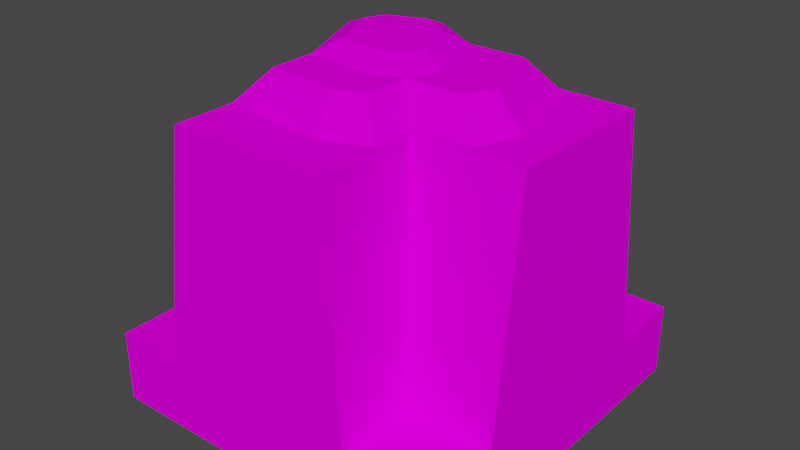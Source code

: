 # Source: Mountains2_2.blend  (saved by Blender 3.0.42; exported with 4.5.12 LTS)
import bpy
from mathutils import Matrix  # noqa: F401  (used for matrix-valued properties, if any)

bpy.ops.wm.read_factory_settings(use_empty=True)
scene = bpy.context.scene
scene.name = 'Scene'

# ---- collections
col_collection = bpy.data.collections.new('Collection'); scene.collection.children.link(col_collection)

# ---- images (referenced by path relative to the original .blend; pixels are not part of the script)
import os
ASSET_DIR = os.environ.get("B2B_ASSET_DIR", "")  # directory of the original .blend (textures are referenced by path, not embedded)
HERE = os.path.dirname(os.path.abspath(__file__))  # packed textures are extracted next to this script under _unpacked/

def load_image(name, relpath, width, height, colorspace="sRGB"):
    """Load a texture the original file referenced (path relative to the .blend, or extracted next to this script)."""
    p = next((c for c in (os.path.join(HERE, relpath), os.path.join(ASSET_DIR, relpath)) if relpath and os.path.exists(c)), "")
    if p:
        img = bpy.data.images.load(p, check_existing=True)
        img.name = name
    else:  # same state as the original file: an image datablock whose file is absent (Cycles renders it pink)
        img = bpy.data.images.new(name, width, height)
        img.source = "FILE"
        img.filepath = "//" + (relpath or name)
    img.colorspace_settings.name = colorspace
    return img
img_summertilespalette_png = load_image('SummerTilesPalette.png', 'SummerTilesPalette.png', 1024, 1024, 'sRGB')

# ---- materials (node trees are filled in below, after node groups)
mat_summertilematerial = bpy.data.materials.new('SummerTileMaterial')
mat_summertilematerial.use_transparent_shadow = False

# ---- material node trees
mat_summertilematerial.use_nodes = True; mat_summertilematerial.node_tree.nodes.clear()
_N = mat_summertilematerial.node_tree.nodes; _L = mat_summertilematerial.node_tree.links
n0 = _N.new('ShaderNodeBsdfPrincipled'); n0.name = 'Principled BSDF'; n0.location = (10, 300)
n0.distribution = 'GGX'
n0.subsurface_method = 'RANDOM_WALK_SKIN'
n0.inputs[2].default_value = 1.0
n0.inputs[3].default_value = 1.45
n0.inputs[11].default_value = 1.01
n0.inputs[13].default_value = 0.0
n0.inputs[20].default_value = 0.0
n0.inputs[27].default_value = (0.0, 0.0, 0.0, 1.0)
n0.inputs[28].default_value = 1.0
n1 = _N.new('ShaderNodeOutputMaterial'); n1.name = 'Material Output'; n1.location = (300, 300)
n2 = _N.new('ShaderNodeTexImage'); n2.name = 'Image Texture'; n2.location = (-280, 280)
n2.image = img_summertilespalette_png
_L.new(n0.outputs[0], n1.inputs[0])
_L.new(n2.outputs[0], n0.inputs[0])
n1.is_active_output = True

# ---- world
world_world = bpy.data.worlds.new('World'); scene.world = world_world
world_world.use_nodes = True; world_world.node_tree.nodes.clear()
_N = world_world.node_tree.nodes; _L = world_world.node_tree.links
n0 = _N.new('ShaderNodeOutputWorld'); n0.name = 'World Output'; n0.location = (300, 300)
n1 = _N.new('ShaderNodeBackground'); n1.name = 'Background'; n1.location = (10, 300)
n1.inputs[0].default_value = (0.05088, 0.05088, 0.05088, 1.0)
_L.new(n1.outputs[0], n0.inputs[0])
n0.is_active_output = True
world_world.color = (0.05088, 0.05088, 0.05088)
world_world.use_sun_shadow = False
world_world.sun_shadow_jitter_overblur = 0.0

# ---- meshes
me_cube_001 = bpy.data.meshes.new('Cube.001')
me_cube_001.from_pydata([(-0.5, 2.235e-08, 0.5), (-0.5, 0.2, 0.5), (-0.5, -2.235e-08, -0.5), (-0.5, 0.2, -0.5), (0.5, 2.235e-08, 0.5), (0.5, 0.2, 0.5), (0.5, -2.235e-08, -0.5), (0.5, 0.2, -0.5), (-0.5, 0.1, 0.5), (-0.5, 0.1, -0.5), (0.5, 0.1, -0.5), (0.5, 0.1, 0.5)], [], [(8, 1, 3, 9), (9, 3, 7, 10), (10, 7, 5, 11), (11, 5, 1, 8), (2, 6, 4, 0), (7, 3, 1, 5), (4, 11, 8, 0), (6, 10, 11, 4), (2, 9, 10, 6), (0, 8, 9, 2)])
_uv = me_cube_001.uv_layers.new(name='UVMap')
_uv.uv.foreach_set('vector', [0.07723, 0.9823, 0.07723, 0.9823, 0.07723, 0.9823, 0.07723, 0.9823, 0.07723, 0.9823, 0.07723, 0.9823, 0.07723, 0.9823, 0.07723, 0.9823, 0.07723, 0.9823, 0.07723, 0.9823, 0.07723, 0.9823, 0.07723, 0.9823, 0.07723, 0.9823, 0.07723, 0.9823, 0.07723, 0.9823, 0.07723, 0.9823, 0.02705, 0.9725, 0.02705, 0.9725, 0.02705, 0.9725, 0.02705, 0.9725, 0.07723, 0.9823, 0.07723, 0.9823, 0.07723, 0.9823, 0.07723, 0.9823, 0.02705, 0.9725, 0.02705, 0.9725, 0.02705, 0.9725, 0.02705, 0.9725, 0.02705, 0.9725, 0.02705, 0.9725, 0.02705, 0.9725, 0.02705, 0.9725, 0.02705, 0.9725, 0.02705, 0.9725, 0.02705, 0.9725, 0.02705, 0.9725, 0.02705, 0.9725, 0.02705, 0.9725, 0.02705, 0.9725, 0.02705, 0.9725])
me_cube_001.materials.append(mat_summertilematerial)
me_cube_001.use_remesh_fix_poles = True
me_cube_001.use_remesh_preserve_attributes = False
me_cube_001.update()
me_cylinder_001 = bpy.data.meshes.new('Cylinder.001')
me_cylinder_001.from_pydata([(-0.06402, 0.4104, -0.35), (-0.07345, 0.35, 0.35), (0.2121, 0.2916, -0.35), (0.1428, 0.2207, 0.35), (0.3, -1.311e-08, -0.35), (0.2467, -0.08116, 0.35), (0.2572, -0.2981, -0.35), (0.1982, -0.1982, 0.35), (-2.623e-08, -0.3, -0.35), (0.08116, -0.2467, 0.35), (-0.3113, -0.2121, -0.35), (-0.2121, -0.2121, 0.35), (-0.4132, 0.06217, -0.35), (-0.3615, 0.1409, 0.35), (-0.3253, 0.2743, -0.35), (-0.3118, 0.2608, 0.35), (0.5021, 0.2121, 0.35), (0.5021, 0.2916, -0.35), (0.5021, -0.2981, -0.35), (0.5021, -0.2121, 0.35), (0.2121, -0.5021, 0.35), (0.2572, -0.5021, -0.35), (-0.3113, -0.5021, -0.35), (-0.2121, -0.5021, 0.35), (0.08457, 0.1585, 0.4271), (-0.06135, 0.2457, 0.4271), (0.1547, -0.04524, 0.4271), (0.122, -0.1242, 0.4271), (0.04298, -0.1569, 0.4271), (-0.1549, -0.1336, 0.4271), (-0.2557, 0.1046, 0.4271), (-0.2222, 0.1855, 0.4271), (0.4008, -0.08116, 0.35), (0.2969, 0.2207, 0.35), (0.3523, -0.1982, 0.35), (0.3087, -0.04524, 0.4271), (0.2386, 0.1585, 0.4271), (0.276, -0.1242, 0.4271), (0.08116, -0.3682, 0.35), (0.1982, -0.3197, 0.35), (-0.2121, -0.3337, 0.35), (0.04298, -0.2785, 0.4271), (0.122, -0.2458, 0.4271), (-0.1549, -0.2552, 0.4271), (0.04176, 0.1127, 0.4596), (-0.05246, 0.169, 0.4596), (0.08702, -0.01883, 0.4596), (0.0659, -0.06983, 0.4596), (0.01491, -0.09095, 0.4596), (-0.1129, -0.0759, 0.4596), (-0.1779, 0.07793, 0.4596), (-0.1563, 0.1301, 0.4596), (0.2179, 0.3824, -0.4011), (0.2008, 0.3773, -0.02344), (0.2215, 0.2944, -0.4011), (0.194, 0.3038, -0.02344), (0.1555, 0.2343, -0.4011), (0.1274, 0.2382, -0.02344), (0.07138, 0.2079, -0.4011), (0.09031, 0.2362, -0.02344), (0.03835, 0.2757, -0.4011), (0.0627, 0.261, -0.02344), (0.02219, 0.369, -0.4011), (0.03473, 0.3428, -0.02344), (0.08177, 0.4306, -0.4011), (0.1091, 0.4269, -0.02344), (0.1489, 0.4342, -0.4011), (0.1471, 0.4289, -0.02344), (0.2371, 0.2078, -0.02344), (0.2581, 0.2178, -0.4011), (0.1024, 0.1432, -0.4011), (0.1251, 0.1541, -0.02344), (0.01177, 0.194, -0.02344), (0.01747, 0.1821, -0.4011), (-0.05442, 0.3323, -0.4011), (-0.04188, 0.3061, -0.02344), (0.1702, 0.3113, 0.01813), (0.1748, 0.3609, 0.01813), (0.1252, 0.267, 0.01813), (0.1002, 0.2657, 0.01813), (0.08158, 0.2824, 0.01813), (0.06271, 0.3376, 0.01813), (0.1129, 0.3944, 0.01813), (0.1385, 0.3957, 0.01813), (0.1468, 0.1975, -0.02344), (0.2135, 0.2631, -0.02344), (0.1098, 0.1955, -0.02344), (0.1447, 0.2263, 0.01813), (0.1896, 0.2706, 0.01813), (0.1197, 0.225, 0.01813), (0.03059, 0.2456, -0.02344), (0.0582, 0.2208, -0.02344), (0.002626, 0.3274, -0.02344), (0.04947, 0.267, 0.01813), (0.0681, 0.2503, 0.01813), (0.0306, 0.3223, 0.01813), (0.1527, 0.3168, 0.03571), (0.1556, 0.3488, 0.03571), (0.1236, 0.2882, 0.03571), (0.1075, 0.2873, 0.03571), (0.09546, 0.2981, 0.03571), (0.08328, 0.3338, 0.03571), (0.1157, 0.3705, 0.03571), (0.1322, 0.3713, 0.03571), (-0.4537, -0.06655, -0.4011), (-0.4424, -0.0804, -0.02344), (-0.3738, -0.02952, -0.4011), (-0.3719, -0.05849, -0.02344), (-0.2931, -0.06733, -0.4011), (-0.2858, -0.09482, -0.02344), (-0.2364, -0.1349, -0.4011), (-0.2697, -0.1283, -0.02344), (-0.2862, -0.1914, -0.4011), (-0.282, -0.1633, -0.02344), (-0.3663, -0.2422, -0.4011), (-0.3469, -0.2205, -0.02344), (-0.446, -0.2108, -0.4011), (-0.4531, -0.1841, -0.02344), (-0.4751, -0.1501, -0.4011), (-0.4695, -0.1498, -0.02344), (-0.2998, 0.01822, -0.02344), (-0.3172, 0.03375, -0.4011), (-0.1885, -0.08149, -0.4011), (-0.2073, -0.06469, -0.02344), (-0.2007, -0.1846, -0.02344), (-0.1919, -0.1748, -0.4011), (-0.303, -0.2988, -0.4011), (-0.2836, -0.2772, -0.02344), (-0.3697, -0.08336, 0.01813), (-0.4173, -0.09814, 0.01813), (-0.3116, -0.1079, 0.01813), (-0.3008, -0.1305, 0.01813), (-0.3091, -0.1541, 0.01813), (-0.3528, -0.1927, 0.01813), (-0.4245, -0.1681, 0.01813), (-0.4356, -0.145, 0.01813), (-0.2557, -0.06121, -0.02344), (-0.3418, -0.02488, -0.02344), (-0.2396, -0.09466, -0.02344), (-0.2815, -0.07427, 0.01813), (-0.3396, -0.04975, 0.01813), (-0.2706, -0.09684, 0.01813), (-0.2555, -0.187, -0.02344), (-0.2432, -0.152, -0.02344), (-0.3203, -0.2443, -0.02344), (-0.2825, -0.1778, 0.01813), (-0.2742, -0.1542, 0.01813), (-0.3263, -0.2164, 0.01813), (-0.3681, -0.1016, 0.03571), (-0.3988, -0.1112, 0.03571), (-0.3306, -0.1175, 0.03571), (-0.3236, -0.132, 0.03571), (-0.3289, -0.1473, 0.03571), (-0.3572, -0.1722, 0.03571), (-0.4035, -0.1564, 0.03571), (-0.4106, -0.1414, 0.03571)], [], [(0, 1, 3, 2), (7, 6, 18, 19), (7, 9, 11, 23, 20), (11, 10, 22, 23), (10, 11, 13, 12), (9, 7, 39, 38), (12, 13, 15, 14), (14, 15, 1, 0), (0, 2, 4, 6, 8, 10, 12, 14), (17, 16, 19, 18), (17, 18, 6, 2), (2, 3, 16, 17), (3, 5, 7, 19, 16), (21, 20, 23, 22), (6, 7, 20, 21), (10, 6, 21, 22), (31, 30, 50, 51), (15, 13, 30, 31), (26, 27, 37, 35), (7, 27, 42, 39), (1, 15, 31, 25), (3, 1, 25, 24), (27, 7, 34, 37), (13, 11, 29, 30), (32, 33, 36, 35), (34, 32, 35, 37), (5, 3, 33, 32), (3, 24, 36, 33), (7, 5, 32, 34), (24, 26, 35, 36), (38, 39, 42, 41), (40, 38, 41, 43), (28, 29, 43, 41), (11, 9, 38, 40), (29, 11, 40, 43), (27, 28, 41, 42), (44, 45, 51, 50, 49, 48, 47, 46), (29, 28, 48, 49), (27, 26, 46, 47), (24, 25, 45, 44), (25, 31, 51, 45), (30, 29, 49, 50), (28, 27, 47, 48), (26, 24, 44, 46), (52, 53, 55, 54), (59, 58, 70, 71), (59, 61, 63, 75, 72), (63, 62, 74, 75), (62, 63, 65, 64), (61, 59, 91, 90), (64, 65, 67, 66), (66, 67, 53, 52), (52, 54, 56, 58, 60, 62, 64, 66), (69, 68, 71, 70), (69, 70, 58, 54), (54, 55, 68, 69), (55, 57, 59, 71, 68), (73, 72, 75, 74), (58, 59, 72, 73), (62, 58, 73, 74), (83, 82, 102, 103), (67, 65, 82, 83), (78, 79, 89, 87), (59, 79, 94, 91), (53, 67, 83, 77), (55, 53, 77, 76), (79, 59, 86, 89), (65, 63, 81, 82), (84, 85, 88, 87), (86, 84, 87, 89), (57, 55, 85, 84), (55, 76, 88, 85), (59, 57, 84, 86), (76, 78, 87, 88), (90, 91, 94, 93), (92, 90, 93, 95), (80, 81, 95, 93), (63, 61, 90, 92), (81, 63, 92, 95), (79, 80, 93, 94), (96, 97, 103, 102, 101, 100, 99, 98), (81, 80, 100, 101), (79, 78, 98, 99), (76, 77, 97, 96), (77, 83, 103, 97), (82, 81, 101, 102), (80, 79, 99, 100), (78, 76, 96, 98), (104, 105, 107, 106), (111, 110, 122, 123), (111, 113, 115, 127, 124), (115, 114, 126, 127), (114, 115, 117, 116), (113, 111, 143, 142), (116, 117, 119, 118), (118, 119, 105, 104), (104, 106, 108, 110, 112, 114, 116, 118), (121, 120, 123, 122), (121, 122, 110, 106), (106, 107, 120, 121), (107, 109, 111, 123, 120), (125, 124, 127, 126), (110, 111, 124, 125), (114, 110, 125, 126), (135, 134, 154, 155), (119, 117, 134, 135), (130, 131, 141, 139), (111, 131, 146, 143), (105, 119, 135, 129), (107, 105, 129, 128), (131, 111, 138, 141), (117, 115, 133, 134), (136, 137, 140, 139), (138, 136, 139, 141), (109, 107, 137, 136), (107, 128, 140, 137), (111, 109, 136, 138), (128, 130, 139, 140), (142, 143, 146, 145), (144, 142, 145, 147), (132, 133, 147, 145), (115, 113, 142, 144), (133, 115, 144, 147), (131, 132, 145, 146), (148, 149, 155, 154, 153, 152, 151, 150), (133, 132, 152, 153), (131, 130, 150, 151), (128, 129, 149, 148), (129, 135, 155, 149), (134, 133, 153, 154), (132, 131, 151, 152), (130, 128, 148, 150)])
_uv = me_cylinder_001.uv_layers.new(name='UVMap')
_uv.uv.foreach_set('vector', [0.03494, 0.9081, 0.03494, 0.9081, 0.03494, 0.9081, 0.03494, 0.9081, 0.03494, 0.9081, 0.03494, 0.9081, 0.03494, 0.9081, 0.03494, 0.9081, 0.1094, 0.9081, 0.1094, 0.9081, 0.1094, 0.9081, 0.1094, 0.9081, 0.1094, 0.9081, 0.03494, 0.9081, 0.03494, 0.9081, 0.03494, 0.9081, 0.03494, 0.9081, 0.03494, 0.9081, 0.03494, 0.9081, 0.03494, 0.9081, 0.03494, 0.9081, 0.03494, 0.9081, 0.03494, 0.9081, 0.03494, 0.9081, 0.03494, 0.9081, 0.03494, 0.9081, 0.03494, 0.9081, 0.03494, 0.9081, 0.03494, 0.9081, 0.03494, 0.9081, 0.03494, 0.9081, 0.03494, 0.9081, 0.03494, 0.9081, 0.03494, 0.9081, 0.03494, 0.9081, 0.03494, 0.9081, 0.03494, 0.9081, 0.03494, 0.9081, 0.03494, 0.9081, 0.03494, 0.9081, 0.03494, 0.9081, 0.03494, 0.9081, 0.03494, 0.9081, 0.03494, 0.9081, 0.03494, 0.9081, 0.03494, 0.9081, 0.03494, 0.9081, 0.03494, 0.9081, 0.03494, 0.9081, 0.03494, 0.9081, 0.03494, 0.9081, 0.03494, 0.9081, 0.03494, 0.9081, 0.1094, 0.9081, 0.1094, 0.9081, 0.1094, 0.9081, 0.1094, 0.9081, 0.1094, 0.9081, 0.03494, 0.9081, 0.03494, 0.9081, 0.03494, 0.9081, 0.03494, 0.9081, 0.03494, 0.9081, 0.03494, 0.9081, 0.03494, 0.9081, 0.03494, 0.9081, 0.03494, 0.9081, 0.03494, 0.9081, 0.03494, 0.9081, 0.03494, 0.9081, 0.1094, 0.9081, 0.1094, 0.9081, 0.1094, 0.9081, 0.1094, 0.9081, 0.03494, 0.9081, 0.03494, 0.9081, 0.03494, 0.9081, 0.03494, 0.9081, 0.03494, 0.9081, 0.03494, 0.9081, 0.03494, 0.9081, 0.03494, 0.9081, 0.03494, 0.9081, 0.03494, 0.9081, 0.03494, 0.9081, 0.03494, 0.9081, 0.03494, 0.9081, 0.03494, 0.9081, 0.03494, 0.9081, 0.03494, 0.9081, 0.03494, 0.9081, 0.03494, 0.9081, 0.03494, 0.9081, 0.03494, 0.9081, 0.03494, 0.9081, 0.03494, 0.9081, 0.03494, 0.9081, 0.03494, 0.9081, 0.03494, 0.9081, 0.03494, 0.9081, 0.03494, 0.9081, 0.03494, 0.9081, 0.03494, 0.9081, 0.03494, 0.9081, 0.03494, 0.9081, 0.03494, 0.9081, 0.03494, 0.9081, 0.03494, 0.9081, 0.03494, 0.9081, 0.03494, 0.9081, 0.03494, 0.9081, 0.03494, 0.9081, 0.03494, 0.9081, 0.03494, 0.9081, 0.03494, 0.9081, 0.03494, 0.9081, 0.03494, 0.9081, 0.03494, 0.9081, 0.03494, 0.9081, 0.03494, 0.9081, 0.03494, 0.9081, 0.03494, 0.9081, 0.03494, 0.9081, 0.03494, 0.9081, 0.03494, 0.9081, 0.03494, 0.9081, 0.03494, 0.9081, 0.03494, 0.9081, 0.03494, 0.9081, 0.03494, 0.9081, 0.03494, 0.9081, 0.03494, 0.9081, 0.03494, 0.9081, 0.03494, 0.9081, 0.03494, 0.9081, 0.03494, 0.9081, 0.03494, 0.9081, 0.03494, 0.9081, 0.03494, 0.9081, 0.03494, 0.9081, 0.03494, 0.9081, 0.03494, 0.9081, 0.03494, 0.9081, 0.03494, 0.9081, 0.03494, 0.9081, 0.03494, 0.9081, 0.03494, 0.9081, 0.03494, 0.9081, 0.03494, 0.9081, 0.03494, 0.9081, 0.1094, 0.9081, 0.1094, 0.9081, 0.1094, 0.9081, 0.1094, 0.9081, 0.1094, 0.9081, 0.1094, 0.9081, 0.1094, 0.9081, 0.1094, 0.9081, 0.1094, 0.9081, 0.1094, 0.9081, 0.1094, 0.9081, 0.1094, 0.9081, 0.1094, 0.9081, 0.1094, 0.9081, 0.1094, 0.9081, 0.1094, 0.9081, 0.1094, 0.9081, 0.1094, 0.9081, 0.1094, 0.9081, 0.1094, 0.9081, 0.1094, 0.9081, 0.1094, 0.9081, 0.1094, 0.9081, 0.1094, 0.9081, 0.1094, 0.9081, 0.1094, 0.9081, 0.1094, 0.9081, 0.1094, 0.9081, 0.1094, 0.9081, 0.1094, 0.9081, 0.1094, 0.9081, 0.1094, 0.9081, 0.1094, 0.9081, 0.1094, 0.9081, 0.1094, 0.9081, 0.1094, 0.9081, 0.03494, 0.9081, 0.03494, 0.9081, 0.03494, 0.9081, 0.03494, 0.9081, 0.03494, 0.9081, 0.03494, 0.9081, 0.03494, 0.9081, 0.03494, 0.9081, 0.03494, 0.9081, 0.03494, 0.9081, 0.03494, 0.9081, 0.03494, 0.9081, 0.03494, 0.9081, 0.03494, 0.9081, 0.03494, 0.9081, 0.03494, 0.9081, 0.03494, 0.9081, 0.03494, 0.9081, 0.03494, 0.9081, 0.03494, 0.9081, 0.03494, 0.9081, 0.03494, 0.9081, 0.03494, 0.9081, 0.03494, 0.9081, 0.03494, 0.9081, 0.03494, 0.9081, 0.03494, 0.9081, 0.03494, 0.9081, 0.03494, 0.9081, 0.03494, 0.9081, 0.03494, 0.9081, 0.03494, 0.9081, 0.03494, 0.9081, 0.03494, 0.9081, 0.03494, 0.9081, 0.03494, 0.9081, 0.03494, 0.9081, 0.03494, 0.9081, 0.03494, 0.9081, 0.03494, 0.9081, 0.03494, 0.9081, 0.03494, 0.9081, 0.03494, 0.9081, 0.03494, 0.9081, 0.03494, 0.9081, 0.03494, 0.9081, 0.03494, 0.9081, 0.03494, 0.9081, 0.03494, 0.9081, 0.03494, 0.9081, 0.03494, 0.9081, 0.03494, 0.9081, 0.03494, 0.9081, 0.03494, 0.9081, 0.03494, 0.9081, 0.03494, 0.9081, 0.03494, 0.9081, 0.03494, 0.9081, 0.03494, 0.9081, 0.03494, 0.9081, 0.03494, 0.9081, 0.03494, 0.9081, 0.03494, 0.9081, 0.03494, 0.9081, 0.03494, 0.9081, 0.03494, 0.9081, 0.03494, 0.9081, 0.03494, 0.9081, 0.03494, 0.9081, 0.03494, 0.9081, 0.09075, 0.9081, 0.09075, 0.9081, 0.09075, 0.9081, 0.09075, 0.9081, 0.09075, 0.9081, 0.09075, 0.9081, 0.09075, 0.9081, 0.09075, 0.9081, 0.09075, 0.9081, 0.09075, 0.9081, 0.09075, 0.9081, 0.09075, 0.9081, 0.09075, 0.9081, 0.09075, 0.9081, 0.09075, 0.9081, 0.09075, 0.9081, 0.09075, 0.9081, 0.09075, 0.9081, 0.09075, 0.9081, 0.09075, 0.9081, 0.09075, 0.9081, 0.09075, 0.9081, 0.09075, 0.9081, 0.09075, 0.9081, 0.09075, 0.9081, 0.09075, 0.9081, 0.09075, 0.9081, 0.09075, 0.9081, 0.09075, 0.9081, 0.09075, 0.9081, 0.09075, 0.9081, 0.09075, 0.9081, 0.03494, 0.9081, 0.03494, 0.9081, 0.03494, 0.9081, 0.03494, 0.9081, 0.03494, 0.9081, 0.03494, 0.9081, 0.03494, 0.9081, 0.03494, 0.9081, 0.03494, 0.9081, 0.03494, 0.9081, 0.03494, 0.9081, 0.03494, 0.9081, 0.09075, 0.9081, 0.09075, 0.9081, 0.09075, 0.9081, 0.09075, 0.9081, 0.03494, 0.9081, 0.03494, 0.9081, 0.03494, 0.9081, 0.03494, 0.9081, 0.09075, 0.9081, 0.09075, 0.9081, 0.09075, 0.9081, 0.09075, 0.9081, 0.03494, 0.9081, 0.03494, 0.9081, 0.03494, 0.9081, 0.03494, 0.9081, 0.03494, 0.9081, 0.03494, 0.9081, 0.03494, 0.9081, 0.03494, 0.9081, 0.09075, 0.9081, 0.09075, 0.9081, 0.09075, 0.9081, 0.09075, 0.9081, 0.03494, 0.9081, 0.03494, 0.9081, 0.03494, 0.9081, 0.03494, 0.9081, 0.09075, 0.9081, 0.09075, 0.9081, 0.09075, 0.9081, 0.09075, 0.9081, 0.09075, 0.9081, 0.09075, 0.9081, 0.09075, 0.9081, 0.09075, 0.9081, 0.09075, 0.9081, 0.09075, 0.9081, 0.09075, 0.9081, 0.09075, 0.9081, 0.09075, 0.9081, 0.09075, 0.9081, 0.09075, 0.9081, 0.09075, 0.9081, 0.09075, 0.9081, 0.09075, 0.9081, 0.09075, 0.9081, 0.09075, 0.9081, 0.09075, 0.9081, 0.09075, 0.9081, 0.09075, 0.9081, 0.09075, 0.9081, 0.09075, 0.9081, 0.09075, 0.9081, 0.09075, 0.9081, 0.09075, 0.9081, 0.09075, 0.9081, 0.09075, 0.9081, 0.09075, 0.9081, 0.09075, 0.9081, 0.09075, 0.9081, 0.09075, 0.9081, 0.09075, 0.9081, 0.09075, 0.9081, 0.09075, 0.9081, 0.09075, 0.9081, 0.09075, 0.9081, 0.09075, 0.9081, 0.09075, 0.9081, 0.09075, 0.9081, 0.09075, 0.9081, 0.09075, 0.9081, 0.03494, 0.9081, 0.03494, 0.9081, 0.03494, 0.9081, 0.03494, 0.9081, 0.03494, 0.9081, 0.03494, 0.9081, 0.03494, 0.9081, 0.03494, 0.9081, 0.03494, 0.9081, 0.03494, 0.9081, 0.03494, 0.9081, 0.03494, 0.9081, 0.03494, 0.9081, 0.03494, 0.9081, 0.03494, 0.9081, 0.03494, 0.9081, 0.03494, 0.9081, 0.03494, 0.9081, 0.03494, 0.9081, 0.03494, 0.9081, 0.03494, 0.9081, 0.03494, 0.9081, 0.03494, 0.9081, 0.03494, 0.9081, 0.03494, 0.9081, 0.03494, 0.9081, 0.03494, 0.9081, 0.03494, 0.9081, 0.03494, 0.9081, 0.03494, 0.9081, 0.03494, 0.9081, 0.03494, 0.9081, 0.03494, 0.9081, 0.03494, 0.9081, 0.03494, 0.9081, 0.03494, 0.9081, 0.03494, 0.9081, 0.03494, 0.9081, 0.03494, 0.9081, 0.03494, 0.9081, 0.03494, 0.9081, 0.03494, 0.9081, 0.03494, 0.9081, 0.03494, 0.9081, 0.03494, 0.9081, 0.03494, 0.9081, 0.03494, 0.9081, 0.03494, 0.9081, 0.03494, 0.9081, 0.03494, 0.9081, 0.03494, 0.9081, 0.03494, 0.9081, 0.03494, 0.9081, 0.03494, 0.9081, 0.03494, 0.9081, 0.03494, 0.9081, 0.03494, 0.9081, 0.03494, 0.9081, 0.03494, 0.9081, 0.03494, 0.9081, 0.03494, 0.9081, 0.03494, 0.9081, 0.03494, 0.9081, 0.03494, 0.9081, 0.03494, 0.9081, 0.03494, 0.9081, 0.03494, 0.9081, 0.03494, 0.9081, 0.03494, 0.9081, 0.03494, 0.9081, 0.1094, 0.9143, 0.1094, 0.9143, 0.1094, 0.9143, 0.1094, 0.9143, 0.1094, 0.9143, 0.1094, 0.9143, 0.1094, 0.9143, 0.1094, 0.9143, 0.1094, 0.9143, 0.1094, 0.9143, 0.1094, 0.9143, 0.1094, 0.9143, 0.1094, 0.9143, 0.1094, 0.9143, 0.1094, 0.9143, 0.1094, 0.9143, 0.1094, 0.9143, 0.1094, 0.9143, 0.1094, 0.9143, 0.1094, 0.9143, 0.1094, 0.9143, 0.1094, 0.9143, 0.1094, 0.9143, 0.1094, 0.9143, 0.1094, 0.9143, 0.1094, 0.9143, 0.1094, 0.9143, 0.1094, 0.9143, 0.1094, 0.9143, 0.1094, 0.9143, 0.1094, 0.9143, 0.1094, 0.9143, 0.03494, 0.9081, 0.03494, 0.9081, 0.03494, 0.9081, 0.03494, 0.9081, 0.03494, 0.9081, 0.03494, 0.9081, 0.03494, 0.9081, 0.03494, 0.9081, 0.03494, 0.9081, 0.03494, 0.9081, 0.03494, 0.9081, 0.03494, 0.9081, 0.1094, 0.9143, 0.1094, 0.9143, 0.1094, 0.9143, 0.1094, 0.9143, 0.03494, 0.9081, 0.03494, 0.9081, 0.03494, 0.9081, 0.03494, 0.9081, 0.1094, 0.9143, 0.1094, 0.9143, 0.1094, 0.9143, 0.1094, 0.9143, 0.03494, 0.9081, 0.03494, 0.9081, 0.03494, 0.9081, 0.03494, 0.9081, 0.03494, 0.9081, 0.03494, 0.9081, 0.03494, 0.9081, 0.03494, 0.9081, 0.1094, 0.9143, 0.1094, 0.9143, 0.1094, 0.9143, 0.1094, 0.9143, 0.03494, 0.9081, 0.03494, 0.9081, 0.03494, 0.9081, 0.03494, 0.9081, 0.1094, 0.9143, 0.1094, 0.9143, 0.1094, 0.9143, 0.1094, 0.9143, 0.1094, 0.9143, 0.1094, 0.9143, 0.1094, 0.9143, 0.1094, 0.9143, 0.1094, 0.9143, 0.1094, 0.9143, 0.1094, 0.9143, 0.1094, 0.9143, 0.1094, 0.9143, 0.1094, 0.9143, 0.1094, 0.9143, 0.1094, 0.9143, 0.1094, 0.9143, 0.1094, 0.9143, 0.1094, 0.9143, 0.1094, 0.9143, 0.1094, 0.9143, 0.1094, 0.9143, 0.1094, 0.9143, 0.1094, 0.9143, 0.1094, 0.9143, 0.1094, 0.9143, 0.1094, 0.9143, 0.1094, 0.9143, 0.1094, 0.9143, 0.1094, 0.9143, 0.1094, 0.9143, 0.1094, 0.9143, 0.1094, 0.9143, 0.1094, 0.9143, 0.1094, 0.9143, 0.1094, 0.9143, 0.1094, 0.9143, 0.1094, 0.9143, 0.1094, 0.9143, 0.1094, 0.9143, 0.1094, 0.9143, 0.1094, 0.9143, 0.1094, 0.9143, 0.1094, 0.9143])
me_cylinder_001.materials.append(mat_summertilematerial)
me_cylinder_001.use_remesh_fix_poles = True
me_cylinder_001.use_remesh_preserve_attributes = False
me_cylinder_001.update()

# ---- objects
ob_cube = bpy.data.objects.new('Cube', me_cube_001)
ob_cylinder = bpy.data.objects.new('Cylinder', me_cylinder_001)

# ---- transforms, parenting, visibility, modifiers, constraints
ob_cube.location = (0.0, 0.0, 0.0)
ob_cube.rotation_euler = (1.571, -0.0, 0.0)
ob_cylinder.location = (0.0, 0.0, 0.5)

# ---- collection membership
col_collection.objects.link(ob_cube)
col_collection.objects.link(ob_cylinder)

# ---- scene / render settings (as saved in the file)
scene.frame_start = 1; scene.frame_end = 250; scene.frame_set(1)
scene.render.engine = 'BLENDER_EEVEE_NEXT'
scene.cycles.sampling_pattern = 'TABULATED_SOBOL'
scene.cycles.use_light_tree = False
scene.view_settings.view_transform = 'Filmic'
bpy.context.view_layer.update()

# ---- added for rendering (the .blend has no active camera and no usable light): camera, sun
cam_auto = bpy.data.cameras.new('AutoCamera')
cam_auto.lens = 50.0
cam_auto.sensor_width = 36.0
cam_auto.clip_end = 1000.0
ob_auto_camera = bpy.data.objects.new('AutoCamera', cam_auto)
scene.collection.objects.link(ob_auto_camera)
ob_auto_camera.location = (1.58464, -1.90136, 1.74668)
ob_auto_camera.rotation_euler = (1.09748, -7.21219e-08, 0.694738)
scene.camera = ob_auto_camera
light_auto_sun = bpy.data.lights.new('AutoSun', 'SUN')
light_auto_sun.energy = 3.0
light_auto_sun.angle = 0.0523599
ob_auto_sun = bpy.data.objects.new('AutoSun', light_auto_sun)
scene.collection.objects.link(ob_auto_sun)
ob_auto_sun.rotation_euler = (0.872665, 0.174533, 0.523599)
bpy.context.view_layer.update()
